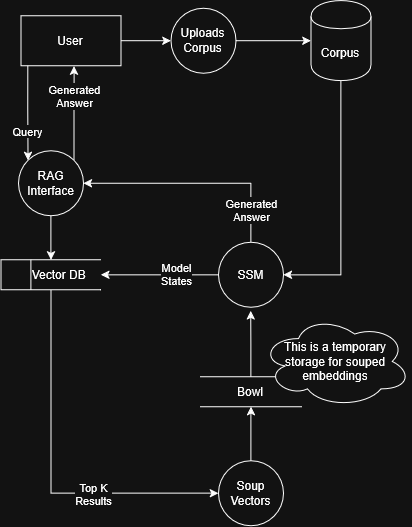

The diagram above was exported from draw.io. Its source (the exported page's mxGraphModel, read from the mxfile embedded in the PNG):
<mxGraphModel dx="1768" dy="973" grid="1" gridSize="10" guides="1" tooltips="1" connect="1" arrows="1" fold="1" page="1" pageScale="1" pageWidth="850" pageHeight="1100" math="0" shadow="0">
  <root>
    <mxCell id="0" />
    <mxCell id="1" parent="0" />
    <mxCell id="2" edge="1" parent="1" source="5" style="edgeStyle=orthogonalEdgeStyle;rounded=0;orthogonalLoop=1;jettySize=auto;html=1;exitX=1;exitY=0.5;exitDx=0;exitDy=0;entryX=0;entryY=0.5;entryDx=0;entryDy=0;" target="7">
      <mxGeometry relative="1" as="geometry" />
    </mxCell>
    <mxCell id="3" edge="1" parent="1" source="5" style="edgeStyle=orthogonalEdgeStyle;rounded=0;orthogonalLoop=1;jettySize=auto;html=1;entryX=0;entryY=0;entryDx=0;entryDy=0;exitX=0.068;exitY=0.987;exitDx=0;exitDy=0;exitPerimeter=0;" target="22">
      <mxGeometry relative="1" as="geometry">
        <mxPoint x="1217.02" y="390" as="sourcePoint" />
      </mxGeometry>
    </mxCell>
    <mxCell id="4" connectable="0" parent="3" style="edgeLabel;html=1;align=center;verticalAlign=middle;resizable=0;points=[];" value="Query" vertex="1">
      <mxGeometry relative="1" x="-0.0851" y="-1" as="geometry">
        <mxPoint y="22" as="offset" />
      </mxGeometry>
    </mxCell>
    <mxCell id="5" parent="1" style="html=1;dashed=0;whiteSpace=wrap;" value="User" vertex="1">
      <mxGeometry height="50" width="100" x="1210" y="335" as="geometry" />
    </mxCell>
    <mxCell id="6" edge="1" parent="1" source="7" style="edgeStyle=orthogonalEdgeStyle;rounded=0;orthogonalLoop=1;jettySize=auto;html=1;exitX=1;exitY=0.5;exitDx=0;exitDy=0;entryX=0;entryY=0.5;entryDx=0;entryDy=0;" target="9">
      <mxGeometry relative="1" as="geometry" />
    </mxCell>
    <mxCell id="7" parent="1" style="shape=ellipse;html=1;dashed=0;whiteSpace=wrap;perimeter=ellipsePerimeter;" value="Uploads Corpus" vertex="1">
      <mxGeometry height="65" width="65" x="1360" y="327.5" as="geometry" />
    </mxCell>
    <mxCell id="8" edge="1" parent="1" source="9" style="edgeStyle=orthogonalEdgeStyle;rounded=0;orthogonalLoop=1;jettySize=auto;html=1;exitX=0.5;exitY=1;exitDx=0;exitDy=0;entryX=1;entryY=0.5;entryDx=0;entryDy=0;" target="23">
      <mxGeometry relative="1" as="geometry">
        <mxPoint x="1527.5" y="430" as="targetPoint" />
      </mxGeometry>
    </mxCell>
    <mxCell id="9" parent="1" style="shape=cylinder;whiteSpace=wrap;html=1;boundedLbl=1;backgroundOutline=1;" value="Corpus" vertex="1">
      <mxGeometry height="80" width="60" x="1500" y="320" as="geometry" />
    </mxCell>
    <mxCell id="10" edge="1" parent="1" source="23" style="edgeStyle=orthogonalEdgeStyle;rounded=0;orthogonalLoop=1;jettySize=auto;html=1;exitX=0;exitY=0.5;exitDx=0;exitDy=0;entryX=1;entryY=0.5;entryDx=0;entryDy=0;" target="16">
      <mxGeometry relative="1" as="geometry">
        <mxPoint x="1390" y="595.14" as="sourcePoint" />
      </mxGeometry>
    </mxCell>
    <mxCell id="11" connectable="0" parent="10" style="edgeLabel;html=1;align=center;verticalAlign=middle;resizable=0;points=[];" value="&lt;div&gt;Model&lt;/div&gt;&lt;div&gt;States&lt;/div&gt;" vertex="1">
      <mxGeometry relative="1" x="-0.2566" y="-1" as="geometry">
        <mxPoint x="1" as="offset" />
      </mxGeometry>
    </mxCell>
    <mxCell id="12" edge="1" parent="1" source="23" style="edgeStyle=orthogonalEdgeStyle;rounded=0;orthogonalLoop=1;jettySize=auto;html=1;exitX=0.5;exitY=0;exitDx=0;exitDy=0;entryX=1;entryY=0.5;entryDx=0;entryDy=0;" target="22">
      <mxGeometry relative="1" as="geometry">
        <mxPoint x="1440" y="570.14" as="sourcePoint" />
      </mxGeometry>
    </mxCell>
    <mxCell id="13" connectable="0" parent="12" style="edgeLabel;html=1;align=center;verticalAlign=middle;resizable=0;points=[];" value="&lt;div&gt;Generated&lt;/div&gt;&lt;div&gt;Answer&lt;/div&gt;" vertex="1">
      <mxGeometry relative="1" x="-0.6407" y="1" as="geometry">
        <mxPoint x="1" y="9" as="offset" />
      </mxGeometry>
    </mxCell>
    <mxCell id="14" edge="1" parent="1" source="16" style="edgeStyle=orthogonalEdgeStyle;rounded=0;orthogonalLoop=1;jettySize=auto;html=1;exitX=0.5;exitY=1;exitDx=0;exitDy=0;entryX=0;entryY=0.5;entryDx=0;entryDy=0;" target="18">
      <mxGeometry relative="1" as="geometry">
        <mxPoint x="1200" y="620.14" as="sourcePoint" />
      </mxGeometry>
    </mxCell>
    <mxCell id="15" connectable="0" parent="14" style="edgeLabel;html=1;align=center;verticalAlign=middle;resizable=0;points=[];" value="&lt;div&gt;Top K&lt;/div&gt;&lt;div&gt;Results&lt;/div&gt;" vertex="1">
      <mxGeometry relative="1" x="0.32" y="-1" as="geometry">
        <mxPoint as="offset" />
      </mxGeometry>
    </mxCell>
    <mxCell id="16" parent="1" style="html=1;dashed=0;whiteSpace=wrap;shape=mxgraph.dfd.dataStoreID;align=left;spacingLeft=3;points=[[0,0],[0.5,0],[1,0],[0,0.5],[1,0.5],[0,1],[0.5,1],[1,1]];" value="&lt;span style=&quot;white-space: pre;&quot;&gt;&#09;&lt;/span&gt;Vector DB" vertex="1">
      <mxGeometry height="30" width="100" x="1190" y="579.14" as="geometry" />
    </mxCell>
    <mxCell id="17" edge="1" parent="1" source="18" style="edgeStyle=orthogonalEdgeStyle;rounded=0;orthogonalLoop=1;jettySize=auto;html=1;exitX=0.5;exitY=0;exitDx=0;exitDy=0;entryX=0.5;entryY=1;entryDx=0;entryDy=0;" target="25">
      <mxGeometry relative="1" as="geometry" />
    </mxCell>
    <mxCell id="18" parent="1" style="shape=ellipse;html=1;dashed=0;whiteSpace=wrap;perimeter=ellipsePerimeter;" value="&lt;div&gt;Soup&lt;/div&gt;&lt;div&gt;Vectors&lt;/div&gt;" vertex="1">
      <mxGeometry height="65" width="65" x="1407.5" y="780" as="geometry" />
    </mxCell>
    <mxCell id="19" edge="1" parent="1" source="22" style="edgeStyle=orthogonalEdgeStyle;rounded=0;orthogonalLoop=1;jettySize=auto;html=1;exitX=0.5;exitY=1;exitDx=0;exitDy=0;entryX=0.5;entryY=0;entryDx=0;entryDy=0;" target="16">
      <mxGeometry relative="1" as="geometry" />
    </mxCell>
    <mxCell id="20" edge="1" parent="1" source="22" style="edgeStyle=orthogonalEdgeStyle;rounded=0;orthogonalLoop=1;jettySize=auto;html=1;exitX=1;exitY=0;exitDx=0;exitDy=0;entryX=0.531;entryY=1.011;entryDx=0;entryDy=0;entryPerimeter=0;" target="5">
      <mxGeometry relative="1" as="geometry" />
    </mxCell>
    <mxCell id="21" connectable="0" parent="20" style="edgeLabel;html=1;align=center;verticalAlign=middle;resizable=0;points=[];" value="&lt;div&gt;Generated&lt;/div&gt;&lt;div&gt;Answer&lt;/div&gt;" vertex="1">
      <mxGeometry relative="1" x="0.1216" as="geometry">
        <mxPoint y="-12" as="offset" />
      </mxGeometry>
    </mxCell>
    <mxCell id="22" parent="1" style="shape=ellipse;html=1;dashed=0;whiteSpace=wrap;perimeter=ellipsePerimeter;" value="&lt;div&gt;RAG&lt;/div&gt;&lt;div&gt;Interface&lt;/div&gt;" vertex="1">
      <mxGeometry height="65" width="65" x="1207.5" y="470.14" as="geometry" />
    </mxCell>
    <mxCell id="23" parent="1" style="shape=ellipse;html=1;dashed=0;whiteSpace=wrap;perimeter=ellipsePerimeter;" value="SSM" vertex="1">
      <mxGeometry height="65" width="65" x="1407.5" y="561.64" as="geometry" />
    </mxCell>
    <mxCell id="24" edge="1" parent="1" source="25" style="edgeStyle=orthogonalEdgeStyle;rounded=0;orthogonalLoop=1;jettySize=auto;html=1;exitX=0.5;exitY=0;exitDx=0;exitDy=0;">
      <mxGeometry relative="1" as="geometry">
        <mxPoint x="1439.8571428571427" y="630.14" as="targetPoint" />
      </mxGeometry>
    </mxCell>
    <mxCell id="25" parent="1" style="html=1;dashed=0;whiteSpace=wrap;shape=partialRectangle;right=0;left=0;" value="Bowl" vertex="1">
      <mxGeometry height="30" width="100" x="1390" y="696" as="geometry" />
    </mxCell>
    <mxCell id="26" parent="1" style="shape=cloud;whiteSpace=wrap;html=1;" value="&lt;div&gt;This is a temporary&lt;/div&gt;&lt;div&gt;storage for souped&lt;/div&gt;&lt;div&gt;embeddings&lt;/div&gt;" vertex="1">
      <mxGeometry height="91.5" width="150" x="1450" y="635" as="geometry" />
    </mxCell>
  </root>
</mxGraphModel>